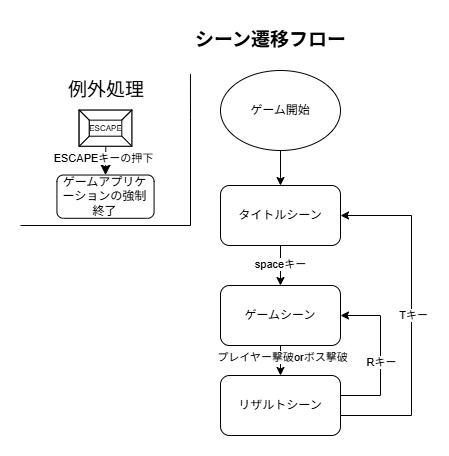

The diagram above was exported from draw.io. Its source (the exported page's mxGraphModel, read from the mxfile embedded in the PNG):
<mxGraphModel dx="359" dy="260" grid="1" gridSize="10" guides="1" tooltips="1" connect="1" arrows="1" fold="1" page="1" pageScale="1" pageWidth="827" pageHeight="1169" math="0" shadow="0">
  <root>
    <mxCell id="0" />
    <mxCell id="1" parent="0" />
    <mxCell id="HZXvHyg0-wrgv3tuhjeW-1" parent="1" style="text;strokeColor=none;fillColor=none;html=1;fontSize=19;fontStyle=1;verticalAlign=middle;align=center;autosizeText=1;" value="シーン遷移フロー" vertex="1">
      <mxGeometry height="40" width="160" x="400" y="70" as="geometry" />
    </mxCell>
    <mxCell id="MRxqL2-qnbAcFHWtdjkz-10" connectable="0" parent="1" style="group" value="" vertex="1">
      <mxGeometry height="155" width="170" x="230" y="120" as="geometry" />
    </mxCell>
    <mxCell id="MRxqL2-qnbAcFHWtdjkz-9" edge="1" parent="MRxqL2-qnbAcFHWtdjkz-10" source="MRxqL2-qnbAcFHWtdjkz-2" style="edgeStyle=orthogonalEdgeStyle;rounded=0;orthogonalLoop=1;jettySize=auto;html=1;exitX=1;exitY=0;exitDx=0;exitDy=0;endArrow=none;endFill=0;">
      <mxGeometry relative="1" as="geometry">
        <mxPoint x="169.96145124716554" y="3.604651162790697" as="targetPoint" />
      </mxGeometry>
    </mxCell>
    <mxCell id="MRxqL2-qnbAcFHWtdjkz-2" parent="MRxqL2-qnbAcFHWtdjkz-10" style="shape=partialRectangle;whiteSpace=wrap;html=1;top=0;left=0;fillColor=none;" value="" vertex="1">
      <mxGeometry height="108.13953488372091" width="170" y="46.860465116279066" as="geometry" />
    </mxCell>
    <mxCell id="MRxqL2-qnbAcFHWtdjkz-3" parent="MRxqL2-qnbAcFHWtdjkz-10" style="text;html=1;whiteSpace=wrap;strokeColor=none;fillColor=none;align=center;verticalAlign=middle;rounded=0;autosize=1;resizable=0;fontSize=19;" value="例外処理" vertex="1">
      <mxGeometry height="40" width="100" x="36.42992063492062" as="geometry" />
    </mxCell>
    <mxCell id="MRxqL2-qnbAcFHWtdjkz-4" parent="MRxqL2-qnbAcFHWtdjkz-10" style="rounded=1;whiteSpace=wrap;html=1;" value="ゲームアプリケーションの強制終了" vertex="1">
      <mxGeometry height="43.255813953488364" width="97.14285714285712" x="36.428571428571416" y="104.53488372093021" as="geometry" />
    </mxCell>
    <mxCell id="MRxqL2-qnbAcFHWtdjkz-5" parent="MRxqL2-qnbAcFHWtdjkz-10" style="labelPosition=center;verticalLabelPosition=middle;align=center;html=1;shape=mxgraph.basic.button;dx=10;whiteSpace=wrap;fontSize=8;" value="ESCAPE" vertex="1">
      <mxGeometry height="36.04651162790697" width="52.61904761904762" x="58.69047619047619" y="39.65116279069766" as="geometry" />
    </mxCell>
    <mxCell id="MRxqL2-qnbAcFHWtdjkz-7" edge="1" parent="MRxqL2-qnbAcFHWtdjkz-10" source="MRxqL2-qnbAcFHWtdjkz-5" style="edgeStyle=segmentEdgeStyle;endArrow=classic;html=1;curved=0;rounded=0;endSize=8;startSize=8;entryX=0.5;entryY=0;entryDx=0;entryDy=0;exitX=0.506;exitY=0.994;exitDx=0;exitDy=0;exitPerimeter=0;" target="MRxqL2-qnbAcFHWtdjkz-4" value="">
      <mxGeometry height="50" relative="1" width="50" as="geometry">
        <mxPoint x="80.95238095238092" y="68.48837209302326" as="sourcePoint" />
        <mxPoint x="121.42857142857143" y="32.44186046511628" as="targetPoint" />
      </mxGeometry>
    </mxCell>
    <mxCell id="MRxqL2-qnbAcFHWtdjkz-8" connectable="0" parent="MRxqL2-qnbAcFHWtdjkz-7" style="edgeLabel;html=1;align=center;verticalAlign=middle;resizable=0;points=[];" value="ESCAPEキーの押下" vertex="1">
      <mxGeometry relative="1" x="-0.1334" y="-2" as="geometry">
        <mxPoint as="offset" />
      </mxGeometry>
    </mxCell>
    <mxCell id="3YubUy6_tFTiE_3X0Ok3-3" connectable="0" parent="1" style="group" value="" vertex="1">
      <mxGeometry height="365" width="191" x="430" y="120" as="geometry" />
    </mxCell>
    <mxCell id="WhARrATBBTFyZstNWakd-1" edge="1" parent="3YubUy6_tFTiE_3X0Ok3-3" source="rDD6foreTOSgJr56JdLM-1" style="edgeStyle=orthogonalEdgeStyle;rounded=0;orthogonalLoop=1;jettySize=auto;html=1;" target="rDD6foreTOSgJr56JdLM-3" value="">
      <mxGeometry relative="1" as="geometry" />
    </mxCell>
    <mxCell id="WhARrATBBTFyZstNWakd-2" connectable="0" parent="WhARrATBBTFyZstNWakd-1" style="edgeLabel;html=1;align=center;verticalAlign=middle;resizable=0;points=[];" value="spaceキー" vertex="1">
      <mxGeometry relative="1" x="-0.0577" as="geometry">
        <mxPoint as="offset" />
      </mxGeometry>
    </mxCell>
    <mxCell id="rDD6foreTOSgJr56JdLM-1" parent="3YubUy6_tFTiE_3X0Ok3-3" style="rounded=1;whiteSpace=wrap;html=1;" value="タイトルシーン" vertex="1">
      <mxGeometry height="60" width="120" y="115" as="geometry" />
    </mxCell>
    <mxCell id="rDD6foreTOSgJr56JdLM-2" parent="3YubUy6_tFTiE_3X0Ok3-3" style="ellipse;whiteSpace=wrap;html=1;" value="ゲーム開始" vertex="1">
      <mxGeometry height="80" width="120" as="geometry" />
    </mxCell>
    <mxCell id="rDD6foreTOSgJr56JdLM-10" edge="1" parent="3YubUy6_tFTiE_3X0Ok3-3" source="rDD6foreTOSgJr56JdLM-3" style="edgeStyle=orthogonalEdgeStyle;rounded=0;orthogonalLoop=1;jettySize=auto;html=1;" target="rDD6foreTOSgJr56JdLM-4" value="">
      <mxGeometry relative="1" as="geometry" />
    </mxCell>
    <mxCell id="rDD6foreTOSgJr56JdLM-12" connectable="0" parent="rDD6foreTOSgJr56JdLM-10" style="edgeLabel;html=1;align=center;verticalAlign=middle;resizable=0;points=[];" value="プレイヤー撃破orボス撃破" vertex="1">
      <mxGeometry relative="1" x="0.28" y="2" as="geometry">
        <mxPoint as="offset" />
      </mxGeometry>
    </mxCell>
    <mxCell id="rDD6foreTOSgJr56JdLM-3" parent="3YubUy6_tFTiE_3X0Ok3-3" style="rounded=1;whiteSpace=wrap;html=1;" value="ゲームシーン" vertex="1">
      <mxGeometry height="60" width="120" y="215" as="geometry" />
    </mxCell>
    <mxCell id="rDD6foreTOSgJr56JdLM-15" edge="1" parent="3YubUy6_tFTiE_3X0Ok3-3" source="rDD6foreTOSgJr56JdLM-4" style="edgeStyle=orthogonalEdgeStyle;rounded=0;orthogonalLoop=1;jettySize=auto;html=1;exitX=1;exitY=0.5;exitDx=0;exitDy=0;entryX=1;entryY=0.5;entryDx=0;entryDy=0;" target="rDD6foreTOSgJr56JdLM-1">
      <mxGeometry relative="1" as="geometry">
        <Array as="points">
          <mxPoint x="120" y="345" />
          <mxPoint x="191" y="345" />
          <mxPoint x="191" y="145" />
        </Array>
      </mxGeometry>
    </mxCell>
    <mxCell id="WhARrATBBTFyZstNWakd-10" connectable="0" parent="rDD6foreTOSgJr56JdLM-15" style="edgeLabel;html=1;align=center;verticalAlign=middle;resizable=0;points=[];" value="T&lt;span style=&quot;background-color: light-dark(#ffffff, var(--ge-dark-color, #121212)); color: light-dark(rgb(0, 0, 0), rgb(255, 255, 255));&quot;&gt;キー&lt;/span&gt;" vertex="1">
      <mxGeometry relative="1" x="0.0316" y="-2" as="geometry">
        <mxPoint as="offset" />
      </mxGeometry>
    </mxCell>
    <mxCell id="rDD6foreTOSgJr56JdLM-17" edge="1" parent="3YubUy6_tFTiE_3X0Ok3-3" source="rDD6foreTOSgJr56JdLM-4" style="edgeStyle=orthogonalEdgeStyle;rounded=0;orthogonalLoop=1;jettySize=auto;html=1;exitX=1;exitY=0.5;exitDx=0;exitDy=0;entryX=1;entryY=0.5;entryDx=0;entryDy=0;" target="rDD6foreTOSgJr56JdLM-3">
      <mxGeometry relative="1" as="geometry">
        <Array as="points">
          <mxPoint x="120" y="325" />
          <mxPoint x="160" y="325" />
          <mxPoint x="160" y="245" />
        </Array>
      </mxGeometry>
    </mxCell>
    <mxCell id="WhARrATBBTFyZstNWakd-9" connectable="0" parent="rDD6foreTOSgJr56JdLM-17" style="edgeLabel;html=1;align=center;verticalAlign=middle;resizable=0;points=[];" value="Rキー" vertex="1">
      <mxGeometry relative="1" x="-0.0271" y="-1" as="geometry">
        <mxPoint as="offset" />
      </mxGeometry>
    </mxCell>
    <mxCell id="rDD6foreTOSgJr56JdLM-4" parent="3YubUy6_tFTiE_3X0Ok3-3" style="rounded=1;whiteSpace=wrap;html=1;" value="リザルトシーン" vertex="1">
      <mxGeometry height="60" width="120" y="305" as="geometry" />
    </mxCell>
    <mxCell id="rDD6foreTOSgJr56JdLM-6" edge="1" parent="3YubUy6_tFTiE_3X0Ok3-3" source="rDD6foreTOSgJr56JdLM-2" style="endArrow=classic;html=1;rounded=0;" target="rDD6foreTOSgJr56JdLM-1" value="">
      <mxGeometry relative="1" as="geometry">
        <mxPoint x="40" y="245" as="sourcePoint" />
        <mxPoint x="140" y="245" as="targetPoint" />
      </mxGeometry>
    </mxCell>
  </root>
</mxGraphModel>